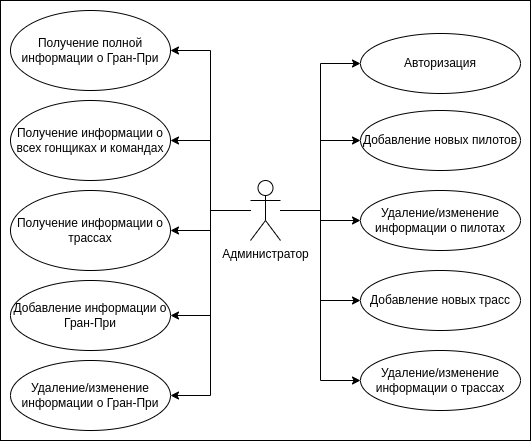

The diagram above was exported from draw.io. Its source (the exported page's mxGraphModel, read from the mxfile embedded in the PNG):
<mxGraphModel dx="1434" dy="843" grid="1" gridSize="10" guides="1" tooltips="1" connect="1" arrows="1" fold="1" page="1" pageScale="1" pageWidth="850" pageHeight="1100" math="0" shadow="0">
  <root>
    <mxCell id="0" />
    <mxCell id="1" parent="0" />
    <mxCell id="OX_9wxLjYL73Qv7kGcx4-1" value="" style="rounded=0;whiteSpace=wrap;html=1;" vertex="1" parent="1">
      <mxGeometry x="70" y="50" width="530" height="440" as="geometry" />
    </mxCell>
    <mxCell id="OX_9wxLjYL73Qv7kGcx4-2" style="edgeStyle=orthogonalEdgeStyle;rounded=0;orthogonalLoop=1;jettySize=auto;html=1;entryX=1;entryY=0.5;entryDx=0;entryDy=0;" edge="1" parent="1" source="OX_9wxLjYL73Qv7kGcx4-6" target="OX_9wxLjYL73Qv7kGcx4-7">
      <mxGeometry relative="1" as="geometry" />
    </mxCell>
    <mxCell id="OX_9wxLjYL73Qv7kGcx4-3" style="edgeStyle=orthogonalEdgeStyle;rounded=0;orthogonalLoop=1;jettySize=auto;html=1;entryX=1;entryY=0.5;entryDx=0;entryDy=0;" edge="1" parent="1" source="OX_9wxLjYL73Qv7kGcx4-6" target="OX_9wxLjYL73Qv7kGcx4-8">
      <mxGeometry relative="1" as="geometry" />
    </mxCell>
    <mxCell id="OX_9wxLjYL73Qv7kGcx4-4" style="edgeStyle=orthogonalEdgeStyle;rounded=0;orthogonalLoop=1;jettySize=auto;html=1;entryX=1;entryY=0.5;entryDx=0;entryDy=0;" edge="1" parent="1" source="OX_9wxLjYL73Qv7kGcx4-6" target="OX_9wxLjYL73Qv7kGcx4-9">
      <mxGeometry relative="1" as="geometry" />
    </mxCell>
    <mxCell id="OX_9wxLjYL73Qv7kGcx4-5" style="edgeStyle=orthogonalEdgeStyle;rounded=0;orthogonalLoop=1;jettySize=auto;html=1;entryX=0;entryY=0.5;entryDx=0;entryDy=0;" edge="1" parent="1" source="OX_9wxLjYL73Qv7kGcx4-6" target="OX_9wxLjYL73Qv7kGcx4-10">
      <mxGeometry relative="1" as="geometry">
        <Array as="points">
          <mxPoint x="390" y="260" />
          <mxPoint x="390" y="113" />
        </Array>
      </mxGeometry>
    </mxCell>
    <mxCell id="OX_9wxLjYL73Qv7kGcx4-19" style="edgeStyle=orthogonalEdgeStyle;rounded=0;orthogonalLoop=1;jettySize=auto;html=1;entryX=0;entryY=0.5;entryDx=0;entryDy=0;" edge="1" parent="1" source="OX_9wxLjYL73Qv7kGcx4-6" target="OX_9wxLjYL73Qv7kGcx4-15">
      <mxGeometry relative="1" as="geometry" />
    </mxCell>
    <mxCell id="OX_9wxLjYL73Qv7kGcx4-20" style="edgeStyle=orthogonalEdgeStyle;rounded=0;orthogonalLoop=1;jettySize=auto;html=1;entryX=0;entryY=0.5;entryDx=0;entryDy=0;" edge="1" parent="1" source="OX_9wxLjYL73Qv7kGcx4-6" target="OX_9wxLjYL73Qv7kGcx4-16">
      <mxGeometry relative="1" as="geometry" />
    </mxCell>
    <mxCell id="OX_9wxLjYL73Qv7kGcx4-21" style="edgeStyle=orthogonalEdgeStyle;rounded=0;orthogonalLoop=1;jettySize=auto;html=1;entryX=0;entryY=0.5;entryDx=0;entryDy=0;" edge="1" parent="1" source="OX_9wxLjYL73Qv7kGcx4-6" target="OX_9wxLjYL73Qv7kGcx4-17">
      <mxGeometry relative="1" as="geometry" />
    </mxCell>
    <mxCell id="OX_9wxLjYL73Qv7kGcx4-22" style="edgeStyle=orthogonalEdgeStyle;rounded=0;orthogonalLoop=1;jettySize=auto;html=1;entryX=0;entryY=0.5;entryDx=0;entryDy=0;" edge="1" parent="1" source="OX_9wxLjYL73Qv7kGcx4-6" target="OX_9wxLjYL73Qv7kGcx4-18">
      <mxGeometry relative="1" as="geometry" />
    </mxCell>
    <mxCell id="OX_9wxLjYL73Qv7kGcx4-23" style="edgeStyle=orthogonalEdgeStyle;rounded=0;orthogonalLoop=1;jettySize=auto;html=1;entryX=1;entryY=0.5;entryDx=0;entryDy=0;" edge="1" parent="1" source="OX_9wxLjYL73Qv7kGcx4-6" target="OX_9wxLjYL73Qv7kGcx4-13">
      <mxGeometry relative="1" as="geometry" />
    </mxCell>
    <mxCell id="OX_9wxLjYL73Qv7kGcx4-24" style="edgeStyle=orthogonalEdgeStyle;rounded=0;orthogonalLoop=1;jettySize=auto;html=1;entryX=1;entryY=0.5;entryDx=0;entryDy=0;" edge="1" parent="1" source="OX_9wxLjYL73Qv7kGcx4-6" target="OX_9wxLjYL73Qv7kGcx4-14">
      <mxGeometry relative="1" as="geometry" />
    </mxCell>
    <mxCell id="OX_9wxLjYL73Qv7kGcx4-6" value="Администратор" style="shape=umlActor;verticalLabelPosition=bottom;verticalAlign=top;html=1;outlineConnect=0;" vertex="1" parent="1">
      <mxGeometry x="320" y="230" width="30" height="60" as="geometry" />
    </mxCell>
    <mxCell id="OX_9wxLjYL73Qv7kGcx4-7" value="Получение полной информации о Гран-При" style="ellipse;whiteSpace=wrap;html=1;" vertex="1" parent="1">
      <mxGeometry x="80" y="60" width="160" height="80" as="geometry" />
    </mxCell>
    <mxCell id="OX_9wxLjYL73Qv7kGcx4-8" value="Получение информации о всех гонщиках и командах" style="ellipse;whiteSpace=wrap;html=1;" vertex="1" parent="1">
      <mxGeometry x="80" y="150" width="160" height="80" as="geometry" />
    </mxCell>
    <mxCell id="OX_9wxLjYL73Qv7kGcx4-9" value="Получение информации о трассах" style="ellipse;whiteSpace=wrap;html=1;" vertex="1" parent="1">
      <mxGeometry x="80" y="240" width="160" height="80" as="geometry" />
    </mxCell>
    <mxCell id="OX_9wxLjYL73Qv7kGcx4-10" value="Авторизация" style="ellipse;whiteSpace=wrap;html=1;" vertex="1" parent="1">
      <mxGeometry x="430" y="83" width="160" height="60" as="geometry" />
    </mxCell>
    <mxCell id="OX_9wxLjYL73Qv7kGcx4-13" value="Добавление информации о Гран-При" style="ellipse;whiteSpace=wrap;html=1;" vertex="1" parent="1">
      <mxGeometry x="80" y="330" width="160" height="70" as="geometry" />
    </mxCell>
    <mxCell id="OX_9wxLjYL73Qv7kGcx4-14" value="Удаление/изменение информации о Гран-При" style="ellipse;whiteSpace=wrap;html=1;" vertex="1" parent="1">
      <mxGeometry x="80" y="410" width="160" height="70" as="geometry" />
    </mxCell>
    <mxCell id="OX_9wxLjYL73Qv7kGcx4-15" value="Добавление новых пилотов" style="ellipse;whiteSpace=wrap;html=1;" vertex="1" parent="1">
      <mxGeometry x="430" y="160" width="160" height="60" as="geometry" />
    </mxCell>
    <mxCell id="OX_9wxLjYL73Qv7kGcx4-16" value="Удаление/изменение информации о пилотах" style="ellipse;whiteSpace=wrap;html=1;" vertex="1" parent="1">
      <mxGeometry x="430" y="240" width="160" height="60" as="geometry" />
    </mxCell>
    <mxCell id="OX_9wxLjYL73Qv7kGcx4-17" value="Добавление новых трасс" style="ellipse;whiteSpace=wrap;html=1;" vertex="1" parent="1">
      <mxGeometry x="430" y="320" width="160" height="60" as="geometry" />
    </mxCell>
    <mxCell id="OX_9wxLjYL73Qv7kGcx4-18" value="Удаление/изменение информации о трассах" style="ellipse;whiteSpace=wrap;html=1;" vertex="1" parent="1">
      <mxGeometry x="430" y="400" width="160" height="60" as="geometry" />
    </mxCell>
  </root>
</mxGraphModel>